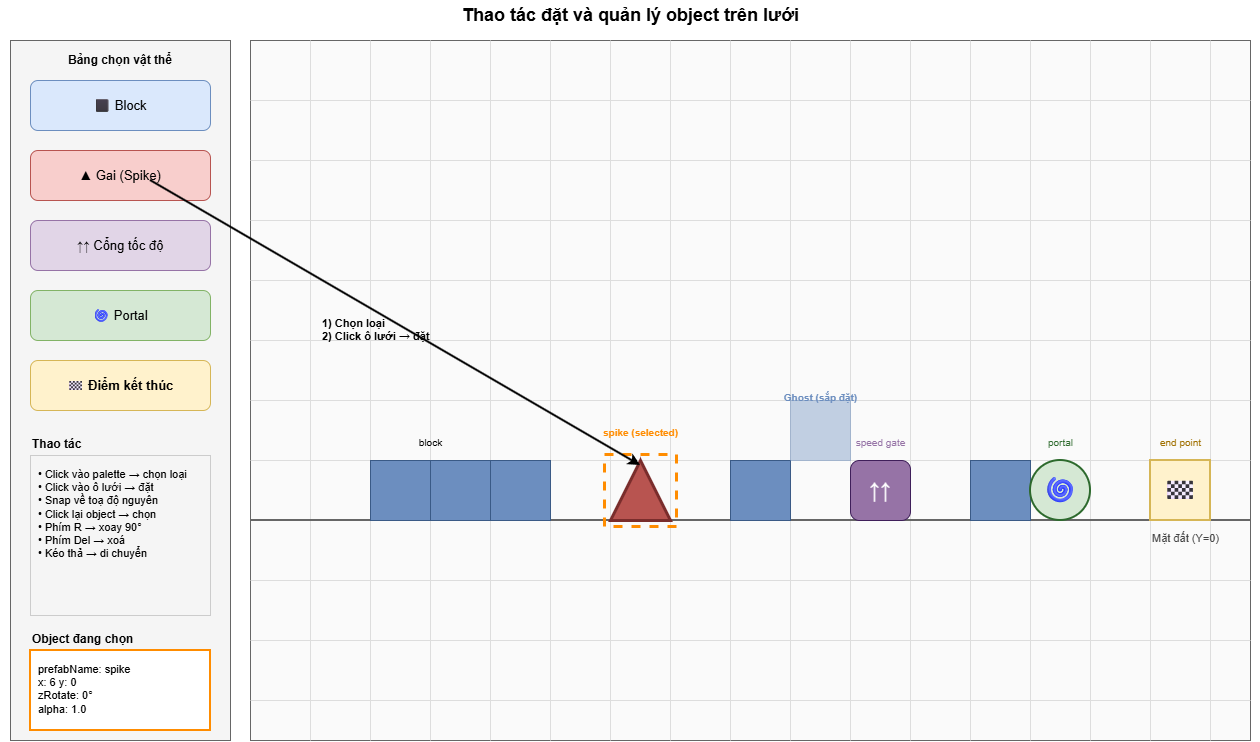

The diagram above was exported from draw.io. Its source (the exported page's mxGraphModel, read from the mxfile embedded in the PNG):
<mxGraphModel dx="1654" dy="918" grid="1" gridSize="10" guides="1" tooltips="1" connect="1" arrows="1" fold="1" page="1" pageScale="1" pageWidth="1300" pageHeight="900" math="0" shadow="0">
  <root>
    <mxCell id="0" />
    <mxCell id="1" parent="0" />
    <mxCell id="title" parent="1" style="text;html=1;align=center;verticalAlign=middle;fontStyle=1;fontSize=18;" value="Thao tác đặt và quản lý object trên lưới" vertex="1">
      <mxGeometry height="30" width="1260" x="20" y="10" as="geometry" />
    </mxCell>
    <mxCell id="palette" parent="1" style="rounded=0;whiteSpace=wrap;html=1;fillColor=#f5f5f5;strokeColor=#666666;fontStyle=1;fontSize=12;verticalAlign=top;spacing=8;" value="Bảng chọn vật thể" vertex="1">
      <mxGeometry height="700" width="220" x="30" y="50" as="geometry" />
    </mxCell>
    <mxCell id="p_block" parent="1" style="rounded=1;whiteSpace=wrap;html=1;fillColor=#dae8fc;strokeColor=#6c8ebf;fontSize=13;" value="⬛  Block" vertex="1">
      <mxGeometry height="50" width="180" x="50" y="90" as="geometry" />
    </mxCell>
    <mxCell id="p_spike" parent="1" style="rounded=1;whiteSpace=wrap;html=1;fillColor=#f8cecc;strokeColor=#b85450;fontSize=13;" value="▲  Gai (Spike)" vertex="1">
      <mxGeometry height="50" width="180" x="50" y="160" as="geometry" />
    </mxCell>
    <mxCell id="p_speed" parent="1" style="rounded=1;whiteSpace=wrap;html=1;fillColor=#e1d5e7;strokeColor=#9673a6;fontSize=13;" value="↑↑  Cổng tốc độ" vertex="1">
      <mxGeometry height="50" width="180" x="50" y="230" as="geometry" />
    </mxCell>
    <mxCell id="p_portal" parent="1" style="rounded=1;whiteSpace=wrap;html=1;fillColor=#d5e8d4;strokeColor=#82b366;fontSize=13;" value="🌀  Portal" vertex="1">
      <mxGeometry height="50" width="180" x="50" y="300" as="geometry" />
    </mxCell>
    <mxCell id="p_end" parent="1" style="rounded=1;whiteSpace=wrap;html=1;fillColor=#fff2cc;strokeColor=#d6b656;fontSize=13;fontStyle=1;" value="🏁  Điểm kết thúc" vertex="1">
      <mxGeometry height="50" width="180" x="50" y="370" as="geometry" />
    </mxCell>
    <mxCell id="legend_t" parent="1" style="text;html=1;fontStyle=1;fontSize=12;" value="Thao tác" vertex="1">
      <mxGeometry height="20" width="180" x="50" y="440" as="geometry" />
    </mxCell>
    <mxCell id="legend" parent="1" style="rounded=0;whiteSpace=wrap;html=1;fillColor=none;strokeColor=#cccccc;fontSize=11;align=left;verticalAlign=top;spacing=8;" value="• Click vào palette → chọn loại&#10;• Click vào ô lưới → đặt&#10;• Snap về toạ độ nguyên&#10;• Click lại object → chọn&#10;• Phím R → xoay 90°&#10;• Phím Del → xoá&#10;• Kéo thả → di chuyển" vertex="1">
      <mxGeometry height="160" width="180" x="50" y="465" as="geometry" />
    </mxCell>
    <mxCell id="selected_t" parent="1" style="text;html=1;fontStyle=1;fontSize=12;" value="Object đang chọn" vertex="1">
      <mxGeometry height="20" width="180" x="50" y="635" as="geometry" />
    </mxCell>
    <mxCell id="selected" parent="1" style="rounded=0;whiteSpace=wrap;html=1;fillColor=#ffffff;strokeColor=#ff8c00;strokeWidth=2;fontSize=11;align=left;verticalAlign=top;spacing=8;" value="prefabName: spike&#10;x: 6  y: 0&#10;zRotate: 0°&#10;alpha: 1.0" vertex="1">
      <mxGeometry height="80" width="180" x="50" y="660" as="geometry" />
    </mxCell>
    <mxCell id="grid" parent="1" style="rounded=0;whiteSpace=wrap;html=1;fillColor=#fafafa;strokeColor=#666666;" value="" vertex="1">
      <mxGeometry height="700" width="1000" x="270" y="50" as="geometry" />
    </mxCell>
    <mxCell id="gv1" edge="1" parent="1" style="endArrow=none;html=1;strokeColor=#dddddd;" value="">
      <mxGeometry relative="1" as="geometry">
        <mxPoint x="330" y="50" as="sourcePoint" />
        <mxPoint x="330" y="750" as="targetPoint" />
      </mxGeometry>
    </mxCell>
    <mxCell id="gv2" edge="1" parent="1" style="endArrow=none;html=1;strokeColor=#dddddd;" value="">
      <mxGeometry relative="1" as="geometry">
        <mxPoint x="390" y="50" as="sourcePoint" />
        <mxPoint x="390" y="750" as="targetPoint" />
      </mxGeometry>
    </mxCell>
    <mxCell id="gv3" edge="1" parent="1" style="endArrow=none;html=1;strokeColor=#dddddd;" value="">
      <mxGeometry relative="1" as="geometry">
        <mxPoint x="450" y="50" as="sourcePoint" />
        <mxPoint x="450" y="750" as="targetPoint" />
      </mxGeometry>
    </mxCell>
    <mxCell id="gv4" edge="1" parent="1" style="endArrow=none;html=1;strokeColor=#dddddd;" value="">
      <mxGeometry relative="1" as="geometry">
        <mxPoint x="510" y="50" as="sourcePoint" />
        <mxPoint x="510" y="750" as="targetPoint" />
      </mxGeometry>
    </mxCell>
    <mxCell id="gv5" edge="1" parent="1" style="endArrow=none;html=1;strokeColor=#dddddd;" value="">
      <mxGeometry relative="1" as="geometry">
        <mxPoint x="570" y="50" as="sourcePoint" />
        <mxPoint x="570" y="750" as="targetPoint" />
      </mxGeometry>
    </mxCell>
    <mxCell id="gv6" edge="1" parent="1" style="endArrow=none;html=1;strokeColor=#dddddd;" value="">
      <mxGeometry relative="1" as="geometry">
        <mxPoint x="630" y="50" as="sourcePoint" />
        <mxPoint x="630" y="750" as="targetPoint" />
      </mxGeometry>
    </mxCell>
    <mxCell id="gv7" edge="1" parent="1" style="endArrow=none;html=1;strokeColor=#dddddd;" value="">
      <mxGeometry relative="1" as="geometry">
        <mxPoint x="690" y="50" as="sourcePoint" />
        <mxPoint x="690" y="750" as="targetPoint" />
      </mxGeometry>
    </mxCell>
    <mxCell id="gv8" edge="1" parent="1" style="endArrow=none;html=1;strokeColor=#dddddd;" value="">
      <mxGeometry relative="1" as="geometry">
        <mxPoint x="750" y="50" as="sourcePoint" />
        <mxPoint x="750" y="750" as="targetPoint" />
      </mxGeometry>
    </mxCell>
    <mxCell id="gv9" edge="1" parent="1" style="endArrow=none;html=1;strokeColor=#dddddd;" value="">
      <mxGeometry relative="1" as="geometry">
        <mxPoint x="810" y="50" as="sourcePoint" />
        <mxPoint x="810" y="750" as="targetPoint" />
      </mxGeometry>
    </mxCell>
    <mxCell id="gv10" edge="1" parent="1" style="endArrow=none;html=1;strokeColor=#dddddd;" value="">
      <mxGeometry relative="1" as="geometry">
        <mxPoint x="870" y="50" as="sourcePoint" />
        <mxPoint x="870" y="750" as="targetPoint" />
      </mxGeometry>
    </mxCell>
    <mxCell id="gv11" edge="1" parent="1" style="endArrow=none;html=1;strokeColor=#dddddd;" value="">
      <mxGeometry relative="1" as="geometry">
        <mxPoint x="930" y="50" as="sourcePoint" />
        <mxPoint x="930" y="750" as="targetPoint" />
      </mxGeometry>
    </mxCell>
    <mxCell id="gv12" edge="1" parent="1" style="endArrow=none;html=1;strokeColor=#dddddd;" value="">
      <mxGeometry relative="1" as="geometry">
        <mxPoint x="990" y="50" as="sourcePoint" />
        <mxPoint x="990" y="750" as="targetPoint" />
      </mxGeometry>
    </mxCell>
    <mxCell id="gv13" edge="1" parent="1" style="endArrow=none;html=1;strokeColor=#dddddd;" value="">
      <mxGeometry relative="1" as="geometry">
        <mxPoint x="1050" y="50" as="sourcePoint" />
        <mxPoint x="1050" y="750" as="targetPoint" />
      </mxGeometry>
    </mxCell>
    <mxCell id="gv14" edge="1" parent="1" style="endArrow=none;html=1;strokeColor=#dddddd;" value="">
      <mxGeometry relative="1" as="geometry">
        <mxPoint x="1110" y="50" as="sourcePoint" />
        <mxPoint x="1110" y="750" as="targetPoint" />
      </mxGeometry>
    </mxCell>
    <mxCell id="gv15" edge="1" parent="1" style="endArrow=none;html=1;strokeColor=#dddddd;" value="">
      <mxGeometry relative="1" as="geometry">
        <mxPoint x="1170" y="50" as="sourcePoint" />
        <mxPoint x="1170" y="750" as="targetPoint" />
      </mxGeometry>
    </mxCell>
    <mxCell id="gv16" edge="1" parent="1" style="endArrow=none;html=1;strokeColor=#dddddd;" value="">
      <mxGeometry relative="1" as="geometry">
        <mxPoint x="1230" y="50" as="sourcePoint" />
        <mxPoint x="1230" y="750" as="targetPoint" />
      </mxGeometry>
    </mxCell>
    <mxCell id="gh1" edge="1" parent="1" style="endArrow=none;html=1;strokeColor=#dddddd;" value="">
      <mxGeometry relative="1" as="geometry">
        <mxPoint x="270" y="110" as="sourcePoint" />
        <mxPoint x="1270" y="110" as="targetPoint" />
      </mxGeometry>
    </mxCell>
    <mxCell id="gh2" edge="1" parent="1" style="endArrow=none;html=1;strokeColor=#dddddd;" value="">
      <mxGeometry relative="1" as="geometry">
        <mxPoint x="270" y="170" as="sourcePoint" />
        <mxPoint x="1270" y="170" as="targetPoint" />
      </mxGeometry>
    </mxCell>
    <mxCell id="gh3" edge="1" parent="1" style="endArrow=none;html=1;strokeColor=#dddddd;" value="">
      <mxGeometry relative="1" as="geometry">
        <mxPoint x="270" y="230" as="sourcePoint" />
        <mxPoint x="1270" y="230" as="targetPoint" />
      </mxGeometry>
    </mxCell>
    <mxCell id="gh4" edge="1" parent="1" style="endArrow=none;html=1;strokeColor=#dddddd;" value="">
      <mxGeometry relative="1" as="geometry">
        <mxPoint x="270" y="290" as="sourcePoint" />
        <mxPoint x="1270" y="290" as="targetPoint" />
      </mxGeometry>
    </mxCell>
    <mxCell id="gh5" edge="1" parent="1" style="endArrow=none;html=1;strokeColor=#dddddd;" value="">
      <mxGeometry relative="1" as="geometry">
        <mxPoint x="270" y="350" as="sourcePoint" />
        <mxPoint x="1270" y="350" as="targetPoint" />
      </mxGeometry>
    </mxCell>
    <mxCell id="gh6" edge="1" parent="1" style="endArrow=none;html=1;strokeColor=#dddddd;" value="">
      <mxGeometry relative="1" as="geometry">
        <mxPoint x="270" y="410" as="sourcePoint" />
        <mxPoint x="1270" y="410" as="targetPoint" />
      </mxGeometry>
    </mxCell>
    <mxCell id="gh7" edge="1" parent="1" style="endArrow=none;html=1;strokeColor=#dddddd;" value="">
      <mxGeometry relative="1" as="geometry">
        <mxPoint x="270" y="470" as="sourcePoint" />
        <mxPoint x="1270" y="470" as="targetPoint" />
      </mxGeometry>
    </mxCell>
    <mxCell id="gh8" edge="1" parent="1" style="endArrow=none;html=1;strokeColor=#666666;strokeWidth=2;" value="">
      <mxGeometry relative="1" as="geometry">
        <mxPoint x="270" y="530" as="sourcePoint" />
        <mxPoint x="1270" y="530" as="targetPoint" />
      </mxGeometry>
    </mxCell>
    <mxCell id="gh9" edge="1" parent="1" style="endArrow=none;html=1;strokeColor=#dddddd;" value="">
      <mxGeometry relative="1" as="geometry">
        <mxPoint x="270" y="590" as="sourcePoint" />
        <mxPoint x="1270" y="590" as="targetPoint" />
      </mxGeometry>
    </mxCell>
    <mxCell id="gh10" edge="1" parent="1" style="endArrow=none;html=1;strokeColor=#dddddd;" value="">
      <mxGeometry relative="1" as="geometry">
        <mxPoint x="270" y="650" as="sourcePoint" />
        <mxPoint x="1270" y="650" as="targetPoint" />
      </mxGeometry>
    </mxCell>
    <mxCell id="gh11" edge="1" parent="1" style="endArrow=none;html=1;strokeColor=#dddddd;" value="">
      <mxGeometry relative="1" as="geometry">
        <mxPoint x="270" y="710" as="sourcePoint" />
        <mxPoint x="1270" y="710" as="targetPoint" />
      </mxGeometry>
    </mxCell>
    <mxCell id="ob1" parent="1" style="rounded=0;whiteSpace=wrap;html=1;fillColor=#6c8ebf;strokeColor=#3a5a86;" value="" vertex="1">
      <mxGeometry height="60" width="60" x="390" y="470" as="geometry" />
    </mxCell>
    <mxCell id="ob2" parent="1" style="rounded=0;whiteSpace=wrap;html=1;fillColor=#6c8ebf;strokeColor=#3a5a86;" value="" vertex="1">
      <mxGeometry height="60" width="60" x="450" y="470" as="geometry" />
    </mxCell>
    <mxCell id="ob3" parent="1" style="rounded=0;whiteSpace=wrap;html=1;fillColor=#6c8ebf;strokeColor=#3a5a86;" value="" vertex="1">
      <mxGeometry height="60" width="60" x="510" y="470" as="geometry" />
    </mxCell>
    <mxCell id="os1" parent="1" style="triangle;direction=north;whiteSpace=wrap;html=1;fillColor=#b85450;strokeColor=#7a2d2c;strokeWidth=3;" value="" vertex="1">
      <mxGeometry height="60" width="60" x="630" y="470" as="geometry" />
    </mxCell>
    <mxCell id="os1_sel" parent="1" style="rounded=0;whiteSpace=wrap;html=1;fillColor=none;strokeColor=#ff8c00;strokeWidth=3;dashed=1;" value="" vertex="1">
      <mxGeometry height="72" width="72" x="624" y="464" as="geometry" />
    </mxCell>
    <mxCell id="ob4" parent="1" style="rounded=0;whiteSpace=wrap;html=1;fillColor=#6c8ebf;strokeColor=#3a5a86;" value="" vertex="1">
      <mxGeometry height="60" width="60" x="750" y="470" as="geometry" />
    </mxCell>
    <mxCell id="op_speed" parent="1" style="rounded=1;whiteSpace=wrap;html=1;fillColor=#9673a6;strokeColor=#3f1f5a;fontColor=#ffffff;fontStyle=1;fontSize=22;" value="↑↑" vertex="1">
      <mxGeometry height="60" width="60" x="870" y="470" as="geometry" />
    </mxCell>
    <mxCell id="ob5" parent="1" style="rounded=0;whiteSpace=wrap;html=1;fillColor=#6c8ebf;strokeColor=#3a5a86;" value="" vertex="1">
      <mxGeometry height="60" width="60" x="990" y="470" as="geometry" />
    </mxCell>
    <mxCell id="op_portal" parent="1" style="ellipse;whiteSpace=wrap;html=1;fillColor=#d5e8d4;strokeColor=#2d6a2d;strokeWidth=2;fontSize=26;" value="🌀" vertex="1">
      <mxGeometry height="60" width="60" x="1050" y="470" as="geometry" />
    </mxCell>
    <mxCell id="op_end" parent="1" style="rounded=0;whiteSpace=wrap;html=1;fillColor=#fff2cc;strokeColor=#d6b656;strokeWidth=2;fontSize=26;" value="🏁" vertex="1">
      <mxGeometry height="60" width="60" x="1170" y="470" as="geometry" />
    </mxCell>
    <mxCell id="lblb" parent="1" style="text;html=1;fontSize=10;align=center;" value="block" vertex="1">
      <mxGeometry height="20" width="60" x="420" y="440" as="geometry" />
    </mxCell>
    <mxCell id="lbls" parent="1" style="text;html=1;fontSize=10;align=center;fontColor=#ff8c00;fontStyle=1;" value="spike (selected)" vertex="1">
      <mxGeometry height="20" width="120" x="600" y="430" as="geometry" />
    </mxCell>
    <mxCell id="lblsp" parent="1" style="text;html=1;fontSize=10;align=center;fontColor=#9673a6;" value="speed gate" vertex="1">
      <mxGeometry height="20" width="90" x="855" y="440" as="geometry" />
    </mxCell>
    <mxCell id="lblp" parent="1" style="text;html=1;fontSize=10;align=center;fontColor=#2d6a2d;" value="portal" vertex="1">
      <mxGeometry height="20" width="60" x="1050" y="440" as="geometry" />
    </mxCell>
    <mxCell id="lble" parent="1" style="text;html=1;fontSize=10;align=center;fontColor=#a07000;" value="end point" vertex="1">
      <mxGeometry height="20" width="60" x="1170" y="440" as="geometry" />
    </mxCell>
    <mxCell id="ghost" parent="1" style="rounded=0;whiteSpace=wrap;html=1;fillColor=#6c8ebf;strokeColor=#6c8ebf;opacity=40;" value="" vertex="1">
      <mxGeometry height="60" width="60" x="810" y="410" as="geometry" />
    </mxCell>
    <mxCell id="ghost_lbl" parent="1" style="text;html=1;fontSize=10;fontColor=#6c8ebf;fontStyle=1;align=center;" value="Ghost (sắp đặt)" vertex="1">
      <mxGeometry height="20" width="120" x="780" y="395" as="geometry" />
    </mxCell>
    <mxCell id="cursor_arrow" edge="1" parent="1" style="endArrow=classic;html=1;strokeColor=#000000;strokeWidth=2;" value="">
      <mxGeometry relative="1" as="geometry">
        <mxPoint x="170" y="190" as="sourcePoint" />
        <mxPoint x="660" y="475" as="targetPoint" />
      </mxGeometry>
    </mxCell>
    <mxCell id="cursor_lbl" parent="1" style="text;html=1;fontSize=11;fontColor=#000000;fontStyle=1;align=left;" value="1) Chọn loại&#10;2) Click ô lưới → đặt" vertex="1">
      <mxGeometry height="40" width="160" x="340" y="320" as="geometry" />
    </mxCell>
    <mxCell id="legend_box" parent="1" style="text;html=1;fontSize=11;fontColor=#444444;" value="Mặt đất (Y=0)" vertex="1">
      <mxGeometry height="20" width="100" x="1170" y="535" as="geometry" />
    </mxCell>
  </root>
</mxGraphModel>